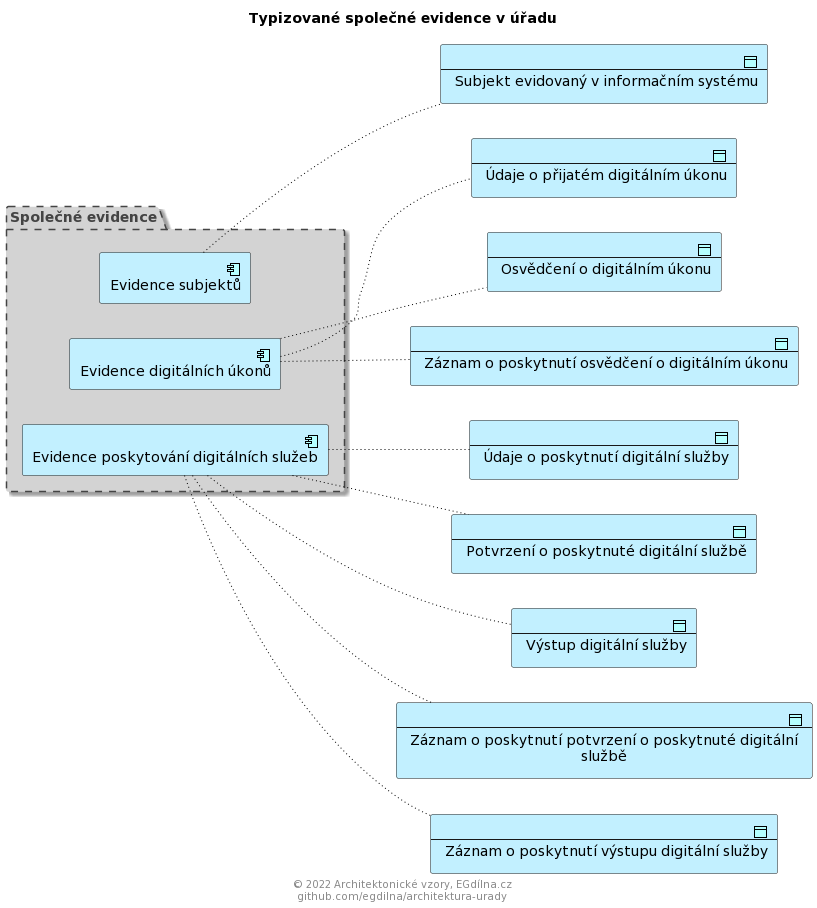

The diagram above was rendered by PlantUML. Its source (embedded in the PNG):
@startuml
!include <archimate/archimate>
left to right direction
title Typizované společné evidence v úřadu
footer 
© 2022 Architektonické vzory, EGdílna.cz
github.com/egdilna/architektura-urady
end footer
Grouping(groupingspolecneevidence, "Společné evidence") {
Application_Component(es, "Evidence subjektů") 
Application_Component(edu, "Evidence digitálních úkonů") 
Application_Component(epds, "Evidence poskytování digitálních služeb") 
}
Application_DataObject(subjekteviddo, "Subjekt evidovaný v informačním systému") 
Application_DataObject(udajeodu, "Údaje o přijatém digitálním úkonu") 
Application_DataObject(osvedcenidudo, "Osvědčení o digitálním úkonu") 
Application_DataObject(udajeoposkytds, "Údaje o poskytnutí digitální služby") 
Application_DataObject(potvrzeniposkytds, "Potvrzení o poskytnuté digitální službě") 
Application_DataObject(vystupdsdo, "Výstup digitální služby") 
Application_DataObject(zaznamoosvedcenidu, "Záznam o poskytnutí osvědčení o digitálním úkonu") 
Application_DataObject(zaznamopotvrzenids, "Záznam o poskytnutí potvrzení o poskytnuté digitální službě") 
Application_DataObject(zaznamoposkytnutivystupuds, "Záznam o poskytnutí výstupu digitální služby") 

Rel_Access(es, subjekteviddo)
Rel_Access(edu, udajeodu)
Rel_Access(edu, osvedcenidudo)
Rel_Access(edu, zaznamoosvedcenidu)
Rel_Access(epds, udajeoposkytds)
Rel_Access(epds, potvrzeniposkytds)
Rel_Access(epds, vystupdsdo)
Rel_Access(epds, zaznamopotvrzenids)
Rel_Access(epds, zaznamoposkytnutivystupuds)
@enduml